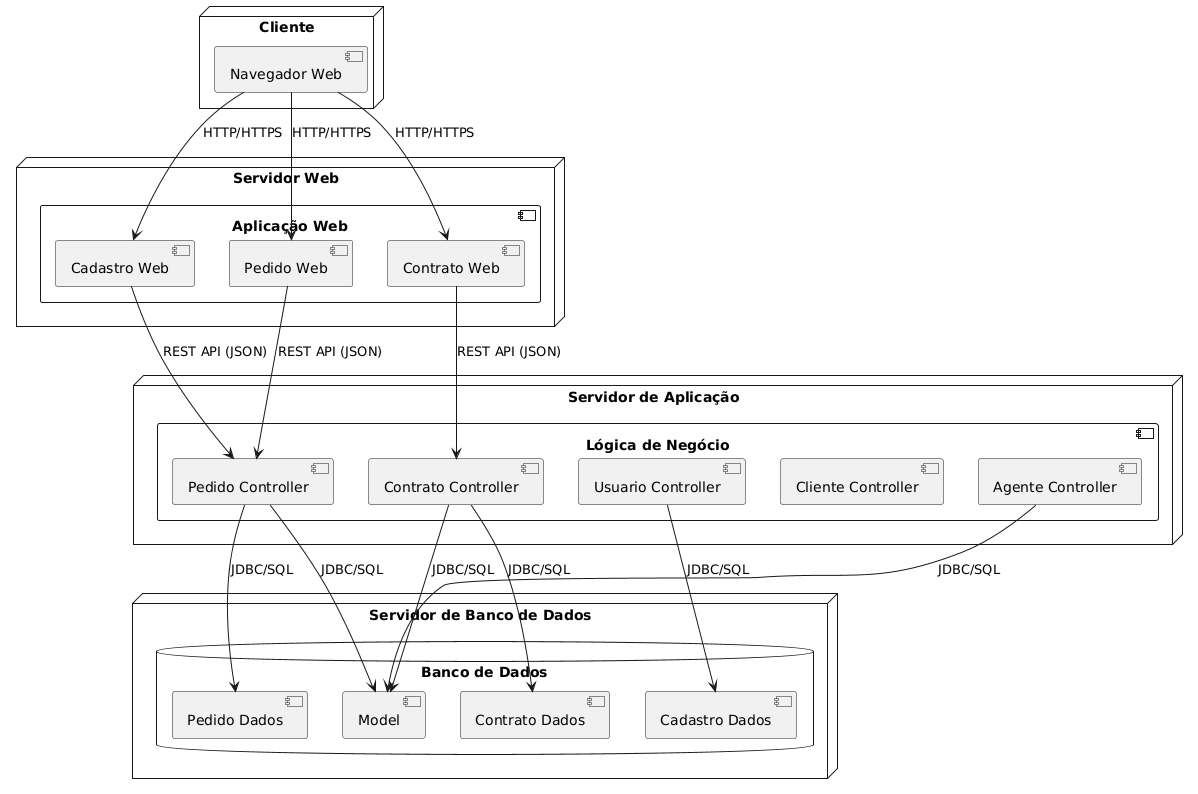

The diagram above was rendered by PlantUML. Its source (embedded in the PNG):
@startuml
node "Cliente" {
    [Navegador Web]
}

node "Servidor Web" {
    component "Aplicação Web" {
        [Cadastro Web]
        [Pedido Web]
        [Contrato Web]
    }
}

node "Servidor de Aplicação" {
    component "Lógica de Negócio" {
        [Pedido Controller]
        [Contrato Controller]
        [Usuario Controller]
        [Cliente Controller]
        [Agente Controller]
    }
}

node "Servidor de Banco de Dados" {
    database "Banco de Dados" {
        [Model] 
        [Cadastro Dados]
        [Contrato Dados]
        [Pedido Dados]
    }
}

[Navegador Web] --> [Cadastro Web] : HTTP/HTTPS
[Navegador Web] --> [Pedido Web] : HTTP/HTTPS
[Navegador Web] --> [Contrato Web] : HTTP/HTTPS

[Cadastro Web] --> [Pedido Controller] : REST API (JSON)
[Pedido Web] --> [Pedido Controller] : REST API (JSON)
[Contrato Web] --> [Contrato Controller] : REST API (JSON)

[Pedido Controller] --> [Pedido Dados] : JDBC/SQL
[Contrato Controller] --> [Contrato Dados] : JDBC/SQL
[Usuario Controller] --> [Cadastro Dados] : JDBC/SQL

[Pedido Controller] --> [Model] : JDBC/SQL
[Contrato Controller] --> [Model] : JDBC/SQL
[Agente Controller] --> [Model] : JDBC/SQL
@enduml